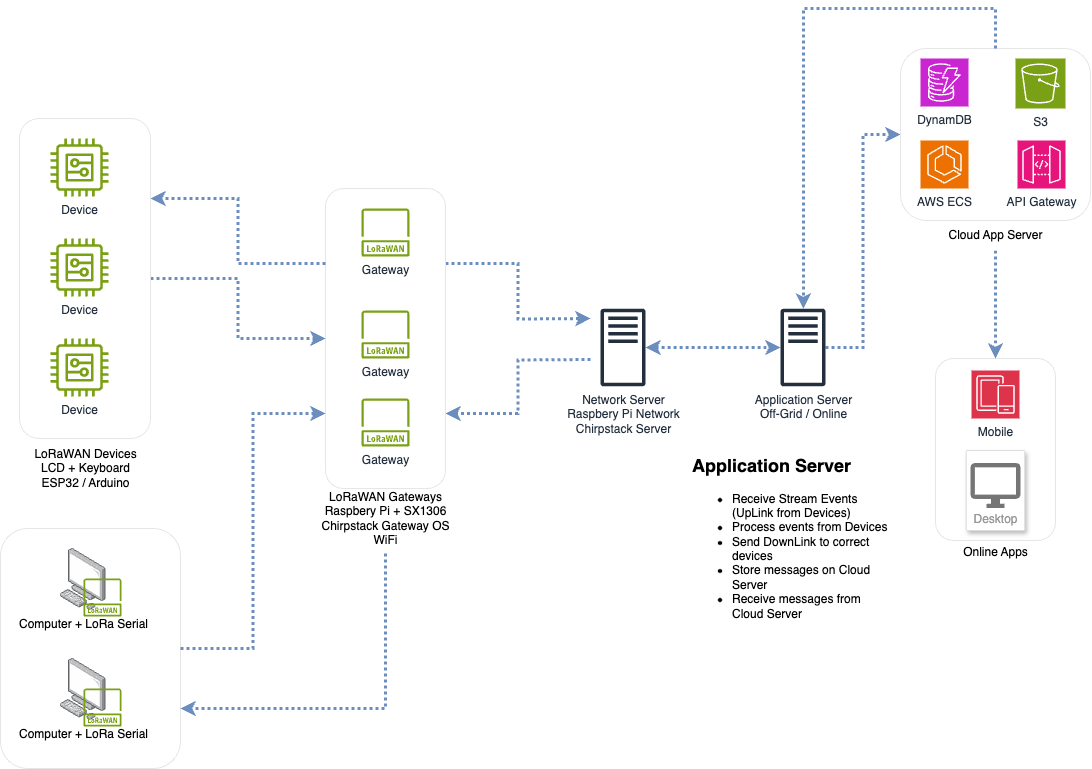

The diagram above was exported from draw.io. Its source (the exported page's mxGraphModel, read from the mxfile embedded in the PNG):
<mxGraphModel dx="1061" dy="737" grid="1" gridSize="10" guides="1" tooltips="1" connect="1" arrows="1" fold="1" page="1" pageScale="1" pageWidth="1169" pageHeight="827" math="0" shadow="0">
  <root>
    <mxCell id="0" />
    <mxCell id="1" parent="0" />
    <mxCell id="PgnHQtpV4OKz6UYS1eWq-30" value="" style="group" vertex="1" connectable="0" parent="1">
      <mxGeometry x="50" y="530" width="180" height="240" as="geometry" />
    </mxCell>
    <mxCell id="PgnHQtpV4OKz6UYS1eWq-29" value="" style="rounded=1;whiteSpace=wrap;html=1;strokeColor=#E6E6E6;" vertex="1" parent="PgnHQtpV4OKz6UYS1eWq-30">
      <mxGeometry width="180" height="240" as="geometry" />
    </mxCell>
    <mxCell id="PgnHQtpV4OKz6UYS1eWq-25" value="" style="group" vertex="1" connectable="0" parent="PgnHQtpV4OKz6UYS1eWq-30">
      <mxGeometry x="60" y="20" width="61" height="68" as="geometry" />
    </mxCell>
    <mxCell id="PgnHQtpV4OKz6UYS1eWq-23" value="Computer + LoRa Serial" style="image;points=[];aspect=fixed;html=1;align=center;shadow=0;dashed=0;image=img/lib/allied_telesis/computer_and_terminals/Personal_Computer.svg;" vertex="1" parent="PgnHQtpV4OKz6UYS1eWq-25">
      <mxGeometry width="45.6" height="61.800000000000004" as="geometry" />
    </mxCell>
    <mxCell id="PgnHQtpV4OKz6UYS1eWq-24" value="" style="sketch=0;outlineConnect=0;fontColor=#232F3E;gradientColor=none;fillColor=#7AA116;strokeColor=none;dashed=0;verticalLabelPosition=bottom;verticalAlign=top;align=center;html=1;fontSize=12;fontStyle=0;aspect=fixed;pointerEvents=1;shape=mxgraph.aws4.iot_lorawan_protocol;" vertex="1" parent="PgnHQtpV4OKz6UYS1eWq-25">
      <mxGeometry x="23" y="30" width="38" height="38" as="geometry" />
    </mxCell>
    <mxCell id="PgnHQtpV4OKz6UYS1eWq-26" value="" style="group" vertex="1" connectable="0" parent="PgnHQtpV4OKz6UYS1eWq-30">
      <mxGeometry x="60" y="130" width="61" height="68" as="geometry" />
    </mxCell>
    <mxCell id="PgnHQtpV4OKz6UYS1eWq-27" value="Computer + LoRa Serial" style="image;points=[];aspect=fixed;html=1;align=center;shadow=0;dashed=0;image=img/lib/allied_telesis/computer_and_terminals/Personal_Computer.svg;" vertex="1" parent="PgnHQtpV4OKz6UYS1eWq-26">
      <mxGeometry width="45.6" height="61.800000000000004" as="geometry" />
    </mxCell>
    <mxCell id="PgnHQtpV4OKz6UYS1eWq-28" value="" style="sketch=0;outlineConnect=0;fontColor=#232F3E;gradientColor=none;fillColor=#7AA116;strokeColor=none;dashed=0;verticalLabelPosition=bottom;verticalAlign=top;align=center;html=1;fontSize=12;fontStyle=0;aspect=fixed;pointerEvents=1;shape=mxgraph.aws4.iot_lorawan_protocol;" vertex="1" parent="PgnHQtpV4OKz6UYS1eWq-26">
      <mxGeometry x="23" y="30" width="38" height="38" as="geometry" />
    </mxCell>
    <mxCell id="PgnHQtpV4OKz6UYS1eWq-52" style="edgeStyle=orthogonalEdgeStyle;rounded=0;orthogonalLoop=1;jettySize=auto;html=1;entryX=1;entryY=0.75;entryDx=0;entryDy=0;strokeWidth=3;dashed=1;dashPattern=1 1;fillColor=#dae8fc;strokeColor=#6c8ebf;" edge="1" parent="1" target="PgnHQtpV4OKz6UYS1eWq-20">
      <mxGeometry relative="1" as="geometry">
        <mxPoint x="640" y="361" as="sourcePoint" />
      </mxGeometry>
    </mxCell>
    <mxCell id="PgnHQtpV4OKz6UYS1eWq-53" style="edgeStyle=orthogonalEdgeStyle;rounded=0;orthogonalLoop=1;jettySize=auto;html=1;startArrow=classic;startFill=1;strokeWidth=3;fillColor=#dae8fc;strokeColor=#6c8ebf;dashed=1;dashPattern=1 1;" edge="1" parent="1" source="PgnHQtpV4OKz6UYS1eWq-32" target="PgnHQtpV4OKz6UYS1eWq-46">
      <mxGeometry relative="1" as="geometry">
        <mxPoint x="820" y="349.0000000000002" as="targetPoint" />
      </mxGeometry>
    </mxCell>
    <mxCell id="PgnHQtpV4OKz6UYS1eWq-32" value="Network Server&lt;div&gt;Raspbery Pi Network&lt;/div&gt;&lt;div&gt;Chirpstack Server&lt;/div&gt;" style="sketch=0;outlineConnect=0;fontColor=#232F3E;gradientColor=none;fillColor=#232F3D;strokeColor=none;dashed=0;verticalLabelPosition=bottom;verticalAlign=top;align=center;html=1;fontSize=12;fontStyle=0;aspect=fixed;pointerEvents=1;shape=mxgraph.aws4.traditional_server;" vertex="1" parent="1">
      <mxGeometry x="650" y="310" width="45" height="78" as="geometry" />
    </mxCell>
    <mxCell id="PgnHQtpV4OKz6UYS1eWq-34" value="" style="group" vertex="1" connectable="0" parent="1">
      <mxGeometry x="360" y="190" width="150" height="365" as="geometry" />
    </mxCell>
    <mxCell id="PgnHQtpV4OKz6UYS1eWq-21" value="" style="group" vertex="1" connectable="0" parent="PgnHQtpV4OKz6UYS1eWq-34">
      <mxGeometry x="15" width="135" height="365" as="geometry" />
    </mxCell>
    <mxCell id="PgnHQtpV4OKz6UYS1eWq-51" style="edgeStyle=orthogonalEdgeStyle;rounded=0;orthogonalLoop=1;jettySize=auto;html=1;exitX=1;exitY=0.25;exitDx=0;exitDy=0;strokeWidth=3;dashed=1;dashPattern=1 1;fillColor=#dae8fc;strokeColor=#6c8ebf;" edge="1" parent="PgnHQtpV4OKz6UYS1eWq-21" source="PgnHQtpV4OKz6UYS1eWq-20">
      <mxGeometry relative="1" as="geometry">
        <mxPoint x="265" y="130" as="targetPoint" />
      </mxGeometry>
    </mxCell>
    <mxCell id="PgnHQtpV4OKz6UYS1eWq-20" value="" style="rounded=1;whiteSpace=wrap;html=1;strokeColor=#E6E6E6;" vertex="1" parent="PgnHQtpV4OKz6UYS1eWq-21">
      <mxGeometry width="120" height="300" as="geometry" />
    </mxCell>
    <mxCell id="PgnHQtpV4OKz6UYS1eWq-4" value="Gateway" style="sketch=0;outlineConnect=0;fontColor=#232F3E;gradientColor=none;fillColor=#7AA116;strokeColor=none;dashed=0;verticalLabelPosition=bottom;verticalAlign=top;align=center;html=1;fontSize=12;fontStyle=0;aspect=fixed;pointerEvents=1;shape=mxgraph.aws4.iot_lorawan_protocol;" vertex="1" parent="PgnHQtpV4OKz6UYS1eWq-21">
      <mxGeometry x="36" y="20" width="48" height="48" as="geometry" />
    </mxCell>
    <mxCell id="PgnHQtpV4OKz6UYS1eWq-14" value="Gateway" style="sketch=0;outlineConnect=0;fontColor=#232F3E;gradientColor=none;fillColor=#7AA116;strokeColor=none;dashed=0;verticalLabelPosition=bottom;verticalAlign=top;align=center;html=1;fontSize=12;fontStyle=0;aspect=fixed;pointerEvents=1;shape=mxgraph.aws4.iot_lorawan_protocol;" vertex="1" parent="PgnHQtpV4OKz6UYS1eWq-21">
      <mxGeometry x="36" y="122" width="48" height="48" as="geometry" />
    </mxCell>
    <mxCell id="PgnHQtpV4OKz6UYS1eWq-15" value="Gateway" style="sketch=0;outlineConnect=0;fontColor=#232F3E;gradientColor=none;fillColor=#7AA116;strokeColor=none;dashed=0;verticalLabelPosition=bottom;verticalAlign=top;align=center;html=1;fontSize=12;fontStyle=0;aspect=fixed;pointerEvents=1;shape=mxgraph.aws4.iot_lorawan_protocol;" vertex="1" parent="PgnHQtpV4OKz6UYS1eWq-21">
      <mxGeometry x="36" y="210" width="48" height="48" as="geometry" />
    </mxCell>
    <mxCell id="PgnHQtpV4OKz6UYS1eWq-33" value="LoRaWAN Gateways&lt;div&gt;Raspbery Pi + SX1306&lt;/div&gt;&lt;div&gt;Chirpstack Gateway OS&lt;/div&gt;&lt;div&gt;WiFi&lt;/div&gt;" style="text;html=1;align=center;verticalAlign=middle;resizable=0;points=[];autosize=1;strokeColor=none;fillColor=none;" vertex="1" parent="PgnHQtpV4OKz6UYS1eWq-21">
      <mxGeometry x="-15" y="295" width="150" height="70" as="geometry" />
    </mxCell>
    <mxCell id="PgnHQtpV4OKz6UYS1eWq-45" value="" style="group" vertex="1" connectable="0" parent="1">
      <mxGeometry x="985" y="360" width="120" height="209" as="geometry" />
    </mxCell>
    <mxCell id="PgnHQtpV4OKz6UYS1eWq-43" value="" style="rounded=1;whiteSpace=wrap;html=1;strokeColor=#E6E6E6;" vertex="1" parent="PgnHQtpV4OKz6UYS1eWq-45">
      <mxGeometry width="120" height="182" as="geometry" />
    </mxCell>
    <mxCell id="PgnHQtpV4OKz6UYS1eWq-40" value="Mobile" style="sketch=0;points=[[0,0,0],[0.25,0,0],[0.5,0,0],[0.75,0,0],[1,0,0],[0,1,0],[0.25,1,0],[0.5,1,0],[0.75,1,0],[1,1,0],[0,0.25,0],[0,0.5,0],[0,0.75,0],[1,0.25,0],[1,0.5,0],[1,0.75,0]];outlineConnect=0;fontColor=#232F3E;fillColor=#DD344C;strokeColor=#ffffff;dashed=0;verticalLabelPosition=bottom;verticalAlign=top;align=center;html=1;fontSize=12;fontStyle=0;aspect=fixed;shape=mxgraph.aws4.resourceIcon;resIcon=mxgraph.aws4.mobile;" vertex="1" parent="PgnHQtpV4OKz6UYS1eWq-45">
      <mxGeometry x="36" y="12" width="48" height="48" as="geometry" />
    </mxCell>
    <mxCell id="PgnHQtpV4OKz6UYS1eWq-41" value="Desktop" style="strokeColor=#dddddd;shadow=1;strokeWidth=1;rounded=1;absoluteArcSize=1;arcSize=2;labelPosition=center;verticalLabelPosition=middle;align=center;verticalAlign=bottom;spacingLeft=0;fontColor=#999999;fontSize=12;whiteSpace=wrap;spacingBottom=2;html=1;" vertex="1" parent="PgnHQtpV4OKz6UYS1eWq-45">
      <mxGeometry x="30.75" y="92" width="58.5" height="80" as="geometry" />
    </mxCell>
    <mxCell id="PgnHQtpV4OKz6UYS1eWq-42" value="" style="sketch=0;dashed=0;connectable=0;html=1;fillColor=#757575;strokeColor=none;shape=mxgraph.gcp2.desktop;part=1;" vertex="1" parent="PgnHQtpV4OKz6UYS1eWq-41">
      <mxGeometry x="0.5" width="50" height="45" relative="1" as="geometry">
        <mxPoint x="-25" y="12.5" as="offset" />
      </mxGeometry>
    </mxCell>
    <mxCell id="PgnHQtpV4OKz6UYS1eWq-44" value="Online Apps" style="text;html=1;align=center;verticalAlign=middle;resizable=0;points=[];autosize=1;strokeColor=none;fillColor=none;" vertex="1" parent="PgnHQtpV4OKz6UYS1eWq-45">
      <mxGeometry x="15" y="179" width="90" height="30" as="geometry" />
    </mxCell>
    <mxCell id="PgnHQtpV4OKz6UYS1eWq-54" style="edgeStyle=orthogonalEdgeStyle;rounded=0;orthogonalLoop=1;jettySize=auto;html=1;entryX=0;entryY=0.5;entryDx=0;entryDy=0;strokeWidth=3;dashed=1;dashPattern=1 1;fillColor=#dae8fc;strokeColor=#6c8ebf;" edge="1" parent="1" source="PgnHQtpV4OKz6UYS1eWq-46" target="PgnHQtpV4OKz6UYS1eWq-37">
      <mxGeometry relative="1" as="geometry" />
    </mxCell>
    <mxCell id="PgnHQtpV4OKz6UYS1eWq-46" value="Application Server&lt;div&gt;Off-Grid / Online&lt;/div&gt;" style="sketch=0;outlineConnect=0;fontColor=#232F3E;gradientColor=none;fillColor=#232F3D;strokeColor=none;dashed=0;verticalLabelPosition=bottom;verticalAlign=top;align=center;html=1;fontSize=12;fontStyle=0;aspect=fixed;pointerEvents=1;shape=mxgraph.aws4.traditional_server;" vertex="1" parent="1">
      <mxGeometry x="830" y="310" width="45" height="78" as="geometry" />
    </mxCell>
    <mxCell id="PgnHQtpV4OKz6UYS1eWq-47" style="edgeStyle=orthogonalEdgeStyle;rounded=0;orthogonalLoop=1;jettySize=auto;html=1;entryX=0;entryY=0.75;entryDx=0;entryDy=0;strokeWidth=3;dashed=1;dashPattern=1 1;fillColor=#dae8fc;strokeColor=#6c8ebf;" edge="1" parent="1" source="PgnHQtpV4OKz6UYS1eWq-29" target="PgnHQtpV4OKz6UYS1eWq-20">
      <mxGeometry relative="1" as="geometry" />
    </mxCell>
    <mxCell id="PgnHQtpV4OKz6UYS1eWq-48" style="edgeStyle=orthogonalEdgeStyle;rounded=0;orthogonalLoop=1;jettySize=auto;html=1;entryX=0;entryY=0.5;entryDx=0;entryDy=0;dashed=1;dashPattern=1 1;strokeWidth=3;fillColor=#dae8fc;strokeColor=#6c8ebf;" edge="1" parent="1" source="PgnHQtpV4OKz6UYS1eWq-18" target="PgnHQtpV4OKz6UYS1eWq-20">
      <mxGeometry relative="1" as="geometry" />
    </mxCell>
    <mxCell id="PgnHQtpV4OKz6UYS1eWq-49" style="edgeStyle=orthogonalEdgeStyle;rounded=0;orthogonalLoop=1;jettySize=auto;html=1;exitX=0;exitY=0.25;exitDx=0;exitDy=0;entryX=1;entryY=0.25;entryDx=0;entryDy=0;strokeWidth=3;dashed=1;dashPattern=1 1;fillColor=#dae8fc;strokeColor=#6c8ebf;" edge="1" parent="1" source="PgnHQtpV4OKz6UYS1eWq-20" target="PgnHQtpV4OKz6UYS1eWq-18">
      <mxGeometry relative="1" as="geometry" />
    </mxCell>
    <mxCell id="PgnHQtpV4OKz6UYS1eWq-50" style="edgeStyle=orthogonalEdgeStyle;rounded=0;orthogonalLoop=1;jettySize=auto;html=1;entryX=1;entryY=0.75;entryDx=0;entryDy=0;strokeWidth=3;dashed=1;dashPattern=1 1;fillColor=#dae8fc;strokeColor=#6c8ebf;" edge="1" parent="1" source="PgnHQtpV4OKz6UYS1eWq-33" target="PgnHQtpV4OKz6UYS1eWq-29">
      <mxGeometry relative="1" as="geometry">
        <Array as="points">
          <mxPoint x="435" y="710" />
        </Array>
      </mxGeometry>
    </mxCell>
    <mxCell id="PgnHQtpV4OKz6UYS1eWq-56" style="edgeStyle=orthogonalEdgeStyle;rounded=0;orthogonalLoop=1;jettySize=auto;html=1;entryX=0.5;entryY=0;entryDx=0;entryDy=0;strokeWidth=3;dashed=1;dashPattern=1 1;fillColor=#dae8fc;strokeColor=#6c8ebf;" edge="1" parent="1" source="PgnHQtpV4OKz6UYS1eWq-38" target="PgnHQtpV4OKz6UYS1eWq-43">
      <mxGeometry relative="1" as="geometry" />
    </mxCell>
    <mxCell id="PgnHQtpV4OKz6UYS1eWq-58" value="" style="group" vertex="1" connectable="0" parent="1">
      <mxGeometry x="69" y="120" width="131" height="380" as="geometry" />
    </mxCell>
    <mxCell id="PgnHQtpV4OKz6UYS1eWq-19" value="" style="group" vertex="1" connectable="0" parent="PgnHQtpV4OKz6UYS1eWq-58">
      <mxGeometry width="131" height="320" as="geometry" />
    </mxCell>
    <mxCell id="PgnHQtpV4OKz6UYS1eWq-18" value="" style="rounded=1;whiteSpace=wrap;html=1;strokeColor=#E6E6E6;" vertex="1" parent="PgnHQtpV4OKz6UYS1eWq-19">
      <mxGeometry width="131" height="320" as="geometry" />
    </mxCell>
    <mxCell id="PgnHQtpV4OKz6UYS1eWq-1" value="Device" style="sketch=0;outlineConnect=0;fontColor=#232F3E;gradientColor=none;fillColor=#7AA116;strokeColor=none;dashed=0;verticalLabelPosition=bottom;verticalAlign=top;align=center;html=1;fontSize=12;fontStyle=0;aspect=fixed;pointerEvents=1;shape=mxgraph.aws4.generic;" vertex="1" parent="PgnHQtpV4OKz6UYS1eWq-19">
      <mxGeometry x="31" y="20" width="58" height="58" as="geometry" />
    </mxCell>
    <mxCell id="PgnHQtpV4OKz6UYS1eWq-16" value="Device" style="sketch=0;outlineConnect=0;fontColor=#232F3E;gradientColor=none;fillColor=#7AA116;strokeColor=none;dashed=0;verticalLabelPosition=bottom;verticalAlign=top;align=center;html=1;fontSize=12;fontStyle=0;aspect=fixed;pointerEvents=1;shape=mxgraph.aws4.generic;" vertex="1" parent="PgnHQtpV4OKz6UYS1eWq-19">
      <mxGeometry x="31" y="120" width="58" height="58" as="geometry" />
    </mxCell>
    <mxCell id="PgnHQtpV4OKz6UYS1eWq-17" value="Device" style="sketch=0;outlineConnect=0;fontColor=#232F3E;gradientColor=none;fillColor=#7AA116;strokeColor=none;dashed=0;verticalLabelPosition=bottom;verticalAlign=top;align=center;html=1;fontSize=12;fontStyle=0;aspect=fixed;pointerEvents=1;shape=mxgraph.aws4.generic;" vertex="1" parent="PgnHQtpV4OKz6UYS1eWq-19">
      <mxGeometry x="31" y="220" width="58" height="58" as="geometry" />
    </mxCell>
    <mxCell id="PgnHQtpV4OKz6UYS1eWq-22" value="LoRaWAN Devices&lt;div&gt;LCD + Keyboard&lt;/div&gt;&lt;div&gt;ESP32 / Arduino&lt;/div&gt;" style="text;html=1;align=center;verticalAlign=middle;resizable=0;points=[];autosize=1;strokeColor=none;fillColor=none;" vertex="1" parent="PgnHQtpV4OKz6UYS1eWq-58">
      <mxGeometry x="1" y="320" width="130" height="60" as="geometry" />
    </mxCell>
    <mxCell id="PgnHQtpV4OKz6UYS1eWq-59" value="&lt;h2 style=&quot;margin-top: 0px;&quot;&gt;Application Server&lt;/h2&gt;&lt;p&gt;&lt;/p&gt;&lt;ul&gt;&lt;li&gt;Receive Stream Events (UpLink from Devices)&lt;/li&gt;&lt;li&gt;&lt;span style=&quot;background-color: initial;&quot;&gt;Process events from Devices&lt;/span&gt;&lt;/li&gt;&lt;li&gt;&lt;span style=&quot;background-color: initial;&quot;&gt;Send DownLink to correct devices&lt;/span&gt;&lt;/li&gt;&lt;li&gt;&lt;span style=&quot;background-color: initial;&quot;&gt;Store messages on Cloud Server&lt;/span&gt;&lt;/li&gt;&lt;li&gt;&lt;span style=&quot;background-color: initial;&quot;&gt;Receive messages from Cloud Server&lt;/span&gt;&lt;/li&gt;&lt;/ul&gt;&lt;p&gt;&lt;/p&gt;" style="text;html=1;whiteSpace=wrap;overflow=hidden;rounded=0;" vertex="1" parent="1">
      <mxGeometry x="740" y="450" width="200" height="200" as="geometry" />
    </mxCell>
    <mxCell id="PgnHQtpV4OKz6UYS1eWq-63" value="" style="group" vertex="1" connectable="0" parent="1">
      <mxGeometry x="950" y="60" width="190" height="192" as="geometry" />
    </mxCell>
    <mxCell id="PgnHQtpV4OKz6UYS1eWq-39" value="" style="group" vertex="1" connectable="0" parent="PgnHQtpV4OKz6UYS1eWq-63">
      <mxGeometry y="70" width="190" height="122" as="geometry" />
    </mxCell>
    <mxCell id="PgnHQtpV4OKz6UYS1eWq-37" value="" style="rounded=1;whiteSpace=wrap;html=1;strokeColor=#E6E6E6;" vertex="1" parent="PgnHQtpV4OKz6UYS1eWq-39">
      <mxGeometry y="-80" width="190" height="172" as="geometry" />
    </mxCell>
    <mxCell id="PgnHQtpV4OKz6UYS1eWq-35" value="AWS ECS" style="sketch=0;points=[[0,0,0],[0.25,0,0],[0.5,0,0],[0.75,0,0],[1,0,0],[0,1,0],[0.25,1,0],[0.5,1,0],[0.75,1,0],[1,1,0],[0,0.25,0],[0,0.5,0],[0,0.75,0],[1,0.25,0],[1,0.5,0],[1,0.75,0]];outlineConnect=0;fontColor=#232F3E;fillColor=#ED7100;strokeColor=#ffffff;dashed=0;verticalLabelPosition=bottom;verticalAlign=top;align=center;html=1;fontSize=12;fontStyle=0;aspect=fixed;shape=mxgraph.aws4.resourceIcon;resIcon=mxgraph.aws4.ecs;" vertex="1" parent="PgnHQtpV4OKz6UYS1eWq-39">
      <mxGeometry x="20" y="12" width="48" height="48" as="geometry" />
    </mxCell>
    <mxCell id="PgnHQtpV4OKz6UYS1eWq-36" value="API Gateway" style="sketch=0;points=[[0,0,0],[0.25,0,0],[0.5,0,0],[0.75,0,0],[1,0,0],[0,1,0],[0.25,1,0],[0.5,1,0],[0.75,1,0],[1,1,0],[0,0.25,0],[0,0.5,0],[0,0.75,0],[1,0.25,0],[1,0.5,0],[1,0.75,0]];outlineConnect=0;fontColor=#232F3E;fillColor=#E7157B;strokeColor=#ffffff;dashed=0;verticalLabelPosition=bottom;verticalAlign=top;align=center;html=1;fontSize=12;fontStyle=0;aspect=fixed;shape=mxgraph.aws4.resourceIcon;resIcon=mxgraph.aws4.api_gateway;" vertex="1" parent="PgnHQtpV4OKz6UYS1eWq-39">
      <mxGeometry x="117" y="12" width="48" height="48" as="geometry" />
    </mxCell>
    <mxCell id="PgnHQtpV4OKz6UYS1eWq-38" value="Cloud App Server" style="text;html=1;align=center;verticalAlign=middle;resizable=0;points=[];autosize=1;strokeColor=none;fillColor=none;" vertex="1" parent="PgnHQtpV4OKz6UYS1eWq-39">
      <mxGeometry x="35" y="92" width="120" height="30" as="geometry" />
    </mxCell>
    <mxCell id="PgnHQtpV4OKz6UYS1eWq-61" value="DynamDB" style="sketch=0;points=[[0,0,0],[0.25,0,0],[0.5,0,0],[0.75,0,0],[1,0,0],[0,1,0],[0.25,1,0],[0.5,1,0],[0.75,1,0],[1,1,0],[0,0.25,0],[0,0.5,0],[0,0.75,0],[1,0.25,0],[1,0.5,0],[1,0.75,0]];outlineConnect=0;fontColor=#232F3E;fillColor=#C925D1;strokeColor=#ffffff;dashed=0;verticalLabelPosition=bottom;verticalAlign=top;align=center;html=1;fontSize=12;fontStyle=0;aspect=fixed;shape=mxgraph.aws4.resourceIcon;resIcon=mxgraph.aws4.dynamodb;" vertex="1" parent="PgnHQtpV4OKz6UYS1eWq-39">
      <mxGeometry x="20" y="-70" width="48" height="48" as="geometry" />
    </mxCell>
    <mxCell id="PgnHQtpV4OKz6UYS1eWq-62" value="S3" style="sketch=0;points=[[0,0,0],[0.25,0,0],[0.5,0,0],[0.75,0,0],[1,0,0],[0,1,0],[0.25,1,0],[0.5,1,0],[0.75,1,0],[1,1,0],[0,0.25,0],[0,0.5,0],[0,0.75,0],[1,0.25,0],[1,0.5,0],[1,0.75,0]];outlineConnect=0;fontColor=#232F3E;fillColor=#7AA116;strokeColor=#ffffff;dashed=0;verticalLabelPosition=bottom;verticalAlign=top;align=center;html=1;fontSize=12;fontStyle=0;aspect=fixed;shape=mxgraph.aws4.resourceIcon;resIcon=mxgraph.aws4.s3;" vertex="1" parent="PgnHQtpV4OKz6UYS1eWq-63">
      <mxGeometry x="115" width="50" height="50" as="geometry" />
    </mxCell>
    <mxCell id="PgnHQtpV4OKz6UYS1eWq-64" style="edgeStyle=orthogonalEdgeStyle;rounded=0;orthogonalLoop=1;jettySize=auto;html=1;strokeWidth=3;dashed=1;dashPattern=1 1;fillColor=#dae8fc;strokeColor=#6c8ebf;" edge="1" parent="1" source="PgnHQtpV4OKz6UYS1eWq-37" target="PgnHQtpV4OKz6UYS1eWq-46">
      <mxGeometry relative="1" as="geometry">
        <Array as="points">
          <mxPoint x="1045" y="10" />
          <mxPoint x="853" y="10" />
        </Array>
      </mxGeometry>
    </mxCell>
  </root>
</mxGraphModel>